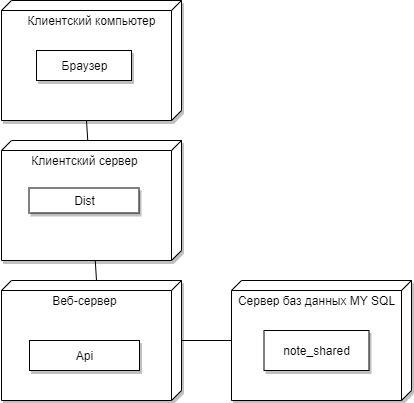

The diagram above was exported from draw.io. Its source (the exported page's mxGraphModel, read from the mxfile embedded in the PNG):
<mxGraphModel dx="1102" dy="865" grid="1" gridSize="10" guides="1" tooltips="1" connect="1" arrows="1" fold="1" page="1" pageScale="1" pageWidth="850" pageHeight="1100" math="0" shadow="0">
  <root>
    <mxCell id="0" />
    <mxCell id="1" parent="0" />
    <mxCell id="4BSw33EeerwB5s-FpYNb-1" value="" style="verticalAlign=top;align=left;spacingTop=8;spacingLeft=2;spacingRight=12;shape=cube;size=10;direction=south;fontStyle=4;html=1;shadow=1;" parent="1" vertex="1">
      <mxGeometry x="130" y="140" width="180" height="120" as="geometry" />
    </mxCell>
    <mxCell id="4BSw33EeerwB5s-FpYNb-7" style="edgeStyle=none;rounded=0;orthogonalLoop=1;jettySize=auto;html=1;endArrow=none;endFill=0;" parent="1" source="4BSw33EeerwB5s-FpYNb-2" target="4BSw33EeerwB5s-FpYNb-3" edge="1">
      <mxGeometry relative="1" as="geometry" />
    </mxCell>
    <mxCell id="4BSw33EeerwB5s-FpYNb-2" value="" style="verticalAlign=top;align=left;spacingTop=8;spacingLeft=2;spacingRight=12;shape=cube;size=10;direction=south;fontStyle=4;html=1;shadow=1;" parent="1" vertex="1">
      <mxGeometry x="130" y="420" width="180" height="120" as="geometry" />
    </mxCell>
    <mxCell id="4BSw33EeerwB5s-FpYNb-3" value="" style="verticalAlign=top;align=left;spacingTop=8;spacingLeft=2;spacingRight=12;shape=cube;size=10;direction=south;fontStyle=4;html=1;shadow=1;" parent="1" vertex="1">
      <mxGeometry x="360" y="420" width="180" height="120" as="geometry" />
    </mxCell>
    <mxCell id="4BSw33EeerwB5s-FpYNb-5" style="rounded=0;orthogonalLoop=1;jettySize=auto;html=1;entryX=0;entryY=0;entryDx=120;entryDy=95;entryPerimeter=0;endArrow=none;endFill=0;" parent="1" source="4BSw33EeerwB5s-FpYNb-4" target="4BSw33EeerwB5s-FpYNb-1" edge="1">
      <mxGeometry relative="1" as="geometry" />
    </mxCell>
    <mxCell id="4BSw33EeerwB5s-FpYNb-6" style="edgeStyle=none;rounded=0;orthogonalLoop=1;jettySize=auto;html=1;entryX=0;entryY=0;entryDx=0;entryDy=85;entryPerimeter=0;endArrow=none;endFill=0;" parent="1" source="4BSw33EeerwB5s-FpYNb-4" target="4BSw33EeerwB5s-FpYNb-2" edge="1">
      <mxGeometry relative="1" as="geometry" />
    </mxCell>
    <mxCell id="4BSw33EeerwB5s-FpYNb-4" value="" style="verticalAlign=top;align=left;spacingTop=8;spacingLeft=2;spacingRight=12;shape=cube;size=10;direction=south;fontStyle=4;html=1;shadow=1;" parent="1" vertex="1">
      <mxGeometry x="130" y="280" width="180" height="120" as="geometry" />
    </mxCell>
    <mxCell id="4BSw33EeerwB5s-FpYNb-8" value="Клиентский компьютер" style="text;html=1;align=center;verticalAlign=middle;resizable=0;points=[];autosize=1;strokeColor=none;fillColor=none;" parent="1" vertex="1">
      <mxGeometry x="150" y="150" width="140" height="20" as="geometry" />
    </mxCell>
    <mxCell id="4BSw33EeerwB5s-FpYNb-9" value="Браузер" style="html=1;shadow=1;" parent="1" vertex="1">
      <mxGeometry x="165" y="190" width="95" height="30" as="geometry" />
    </mxCell>
    <mxCell id="4BSw33EeerwB5s-FpYNb-10" value="Клиентский сервер" style="text;html=1;align=center;verticalAlign=middle;resizable=0;points=[];autosize=1;strokeColor=none;fillColor=none;" parent="1" vertex="1">
      <mxGeometry x="152.5" y="290" width="120" height="20" as="geometry" />
    </mxCell>
    <mxCell id="4BSw33EeerwB5s-FpYNb-11" value="Dist" style="html=1;shadow=1;" parent="1" vertex="1">
      <mxGeometry x="157.5" y="327.5" width="110" height="25" as="geometry" />
    </mxCell>
    <mxCell id="4BSw33EeerwB5s-FpYNb-12" value="Сервер баз данных MY SQL" style="text;html=1;align=center;verticalAlign=middle;resizable=0;points=[];autosize=1;strokeColor=none;fillColor=none;" parent="1" vertex="1">
      <mxGeometry x="360" y="430" width="170" height="20" as="geometry" />
    </mxCell>
    <mxCell id="4BSw33EeerwB5s-FpYNb-13" value="note_shared" style="html=1;shadow=1;" parent="1" vertex="1">
      <mxGeometry x="392.5" y="470" width="105" height="40" as="geometry" />
    </mxCell>
    <mxCell id="4BSw33EeerwB5s-FpYNb-14" value="Веб-сервер" style="text;html=1;align=center;verticalAlign=middle;resizable=0;points=[];autosize=1;strokeColor=none;fillColor=none;" parent="1" vertex="1">
      <mxGeometry x="172.5" y="430" width="80" height="20" as="geometry" />
    </mxCell>
    <mxCell id="4BSw33EeerwB5s-FpYNb-15" value="Api" style="html=1;shadow=1;" parent="1" vertex="1">
      <mxGeometry x="158" y="480" width="110" height="30" as="geometry" />
    </mxCell>
  </root>
</mxGraphModel>